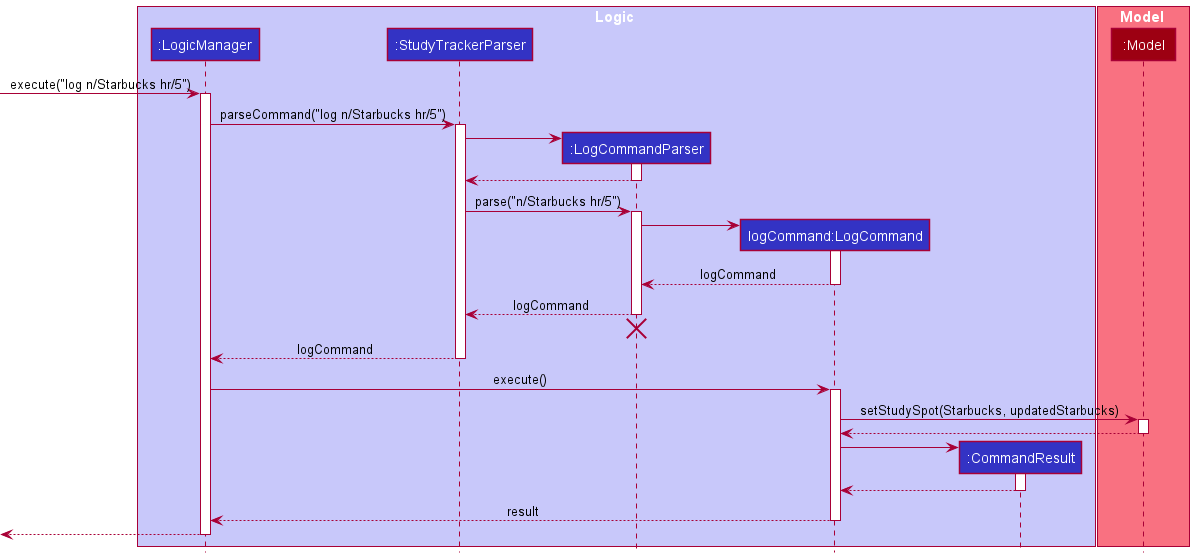

The diagram above was rendered by PlantUML. Its source (embedded in the PNG):
@startuml
!include style.puml

box Logic LOGIC_COLOR_T1
participant ":LogicManager" as LogicManager LOGIC_COLOR
participant ":StudyTrackerParser" as StudyTrackerParser LOGIC_COLOR
participant ":LogCommandParser" as LogCommandParser LOGIC_COLOR
participant "logCommand:LogCommand" as LogCommand LOGIC_COLOR
participant ":CommandResult" as CommandResult LOGIC_COLOR
end box

box Model MODEL_COLOR_T1
participant ":Model" as Model MODEL_COLOR
end box

[-> LogicManager : execute("log n/Starbucks hr/5")
activate LogicManager

LogicManager -> StudyTrackerParser : parseCommand("log n/Starbucks hr/5")
activate StudyTrackerParser

create LogCommandParser
StudyTrackerParser -> LogCommandParser
activate LogCommandParser

LogCommandParser --> StudyTrackerParser
deactivate LogCommandParser

StudyTrackerParser -> LogCommandParser : parse("n/Starbucks hr/5")
activate LogCommandParser

create LogCommand
LogCommandParser -> LogCommand
activate LogCommand

LogCommand --> LogCommandParser : logCommand
deactivate LogCommand

LogCommandParser --> StudyTrackerParser : logCommand
deactivate LogCommandParser
'Hidden arrow to position the destroy marker below the end of the activation bar.
LogCommandParser -[hidden]-> StudyTrackerParser
destroy LogCommandParser

StudyTrackerParser --> LogicManager : logCommand
deactivate StudyTrackerParser

LogicManager -> LogCommand : execute()
activate LogCommand

LogCommand -> Model : setStudySpot(Starbucks, updatedStarbucks)
activate Model

Model --> LogCommand
deactivate Model

create CommandResult
LogCommand -> CommandResult
activate CommandResult

CommandResult --> LogCommand
deactivate CommandResult

LogCommand --> LogicManager : result
deactivate LogCommand

[<--LogicManager
deactivate LogicManager
@enduml